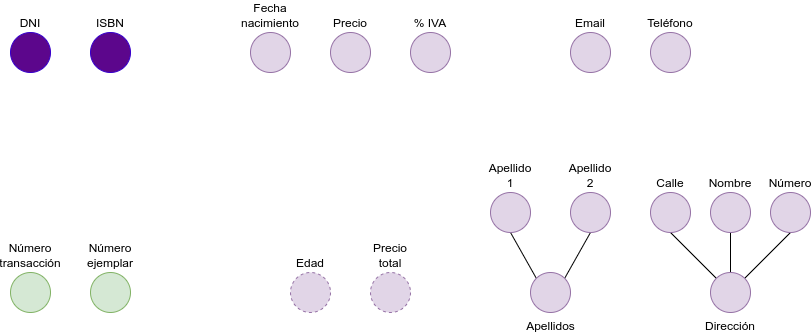

The diagram above was exported from draw.io. Its source (the exported page's mxGraphModel, read from the mxfile embedded in the PNG):
<mxGraphModel dx="1656" dy="606" grid="1" gridSize="10" guides="1" tooltips="1" connect="1" arrows="1" fold="1" page="1" pageScale="1" pageWidth="850" pageHeight="1100" math="0" shadow="0">
  <root>
    <mxCell id="0" />
    <mxCell id="1" parent="0" />
    <mxCell id="17" value="DNI" style="ellipse;whiteSpace=wrap;html=1;aspect=fixed;fillColor=#5C068C;fontColor=#000000;strokeColor=#3700CC;verticalAlign=bottom;labelPosition=center;verticalLabelPosition=top;align=center;" parent="1" vertex="1">
      <mxGeometry y="80" width="40" height="40" as="geometry" />
    </mxCell>
    <mxCell id="24" value="ISBN" style="ellipse;whiteSpace=wrap;html=1;aspect=fixed;fillColor=#5C068C;fontColor=#000000;strokeColor=#3700CC;verticalAlign=bottom;labelPosition=center;verticalLabelPosition=top;align=center;" parent="1" vertex="1">
      <mxGeometry x="80" y="80" width="40" height="40" as="geometry" />
    </mxCell>
    <mxCell id="25" value="Fecha nacimiento" style="ellipse;whiteSpace=wrap;html=1;aspect=fixed;fillColor=#e1d5e7;strokeColor=#9673a6;verticalAlign=bottom;labelPosition=center;verticalLabelPosition=top;align=center;" parent="1" vertex="1">
      <mxGeometry x="240" y="80" width="40" height="40" as="geometry" />
    </mxCell>
    <mxCell id="26" value="Precio" style="ellipse;whiteSpace=wrap;html=1;aspect=fixed;fillColor=#e1d5e7;strokeColor=#9673a6;verticalAlign=bottom;labelPosition=center;verticalLabelPosition=top;align=center;" parent="1" vertex="1">
      <mxGeometry x="320" y="80" width="40" height="40" as="geometry" />
    </mxCell>
    <mxCell id="31" value="% IVA" style="ellipse;whiteSpace=wrap;html=1;aspect=fixed;fillColor=#e1d5e7;strokeColor=#9673a6;verticalAlign=bottom;labelPosition=center;verticalLabelPosition=top;align=center;" vertex="1" parent="1">
      <mxGeometry x="400" y="80" width="40" height="40" as="geometry" />
    </mxCell>
    <mxCell id="32" value="Email" style="ellipse;whiteSpace=wrap;html=1;aspect=fixed;fillColor=#e1d5e7;strokeColor=#9673a6;verticalAlign=bottom;labelPosition=center;verticalLabelPosition=top;align=center;" vertex="1" parent="1">
      <mxGeometry x="560" y="80" width="40" height="40" as="geometry" />
    </mxCell>
    <mxCell id="33" value="Teléfono" style="ellipse;whiteSpace=wrap;html=1;aspect=fixed;fillColor=#e1d5e7;strokeColor=#9673a6;verticalAlign=bottom;labelPosition=center;verticalLabelPosition=top;align=center;" vertex="1" parent="1">
      <mxGeometry x="640" y="80" width="40" height="40" as="geometry" />
    </mxCell>
    <mxCell id="34" value="Número transacción" style="ellipse;whiteSpace=wrap;html=1;aspect=fixed;fillColor=#d5e8d4;strokeColor=#82b366;verticalAlign=bottom;labelPosition=center;verticalLabelPosition=top;align=center;" vertex="1" parent="1">
      <mxGeometry y="320" width="40" height="40" as="geometry" />
    </mxCell>
    <mxCell id="35" value="Número ejemplar" style="ellipse;whiteSpace=wrap;html=1;aspect=fixed;fillColor=#d5e8d4;strokeColor=#82b366;verticalAlign=bottom;labelPosition=center;verticalLabelPosition=top;align=center;" vertex="1" parent="1">
      <mxGeometry x="80" y="320" width="40" height="40" as="geometry" />
    </mxCell>
    <mxCell id="36" value="Edad" style="ellipse;whiteSpace=wrap;html=1;aspect=fixed;fillColor=#e1d5e7;strokeColor=#9673a6;verticalAlign=bottom;labelPosition=center;verticalLabelPosition=top;align=center;dashed=1;" vertex="1" parent="1">
      <mxGeometry x="280" y="320" width="40" height="40" as="geometry" />
    </mxCell>
    <mxCell id="37" value="Precio total" style="ellipse;whiteSpace=wrap;html=1;aspect=fixed;fillColor=#e1d5e7;strokeColor=#9673a6;verticalAlign=bottom;labelPosition=center;verticalLabelPosition=top;align=center;dashed=1;" vertex="1" parent="1">
      <mxGeometry x="360" y="320" width="40" height="40" as="geometry" />
    </mxCell>
    <mxCell id="43" style="edgeStyle=none;html=1;exitX=0;exitY=0;exitDx=0;exitDy=0;entryX=0.5;entryY=1;entryDx=0;entryDy=0;endArrow=none;endFill=0;" edge="1" parent="1" source="38" target="40">
      <mxGeometry relative="1" as="geometry" />
    </mxCell>
    <mxCell id="45" style="edgeStyle=none;html=1;exitX=1;exitY=0;exitDx=0;exitDy=0;entryX=0.5;entryY=1;entryDx=0;entryDy=0;endArrow=none;endFill=0;" edge="1" parent="1" source="38" target="42">
      <mxGeometry relative="1" as="geometry" />
    </mxCell>
    <mxCell id="38" value="Apellidos" style="ellipse;html=1;aspect=fixed;fillColor=#e1d5e7;strokeColor=#9673a6;verticalAlign=top;labelPosition=center;verticalLabelPosition=bottom;align=center;" vertex="1" parent="1">
      <mxGeometry x="520" y="320" width="40" height="40" as="geometry" />
    </mxCell>
    <mxCell id="40" value="Apellido 1" style="ellipse;whiteSpace=wrap;html=1;aspect=fixed;fillColor=#e1d5e7;strokeColor=#9673a6;verticalAlign=bottom;labelPosition=center;verticalLabelPosition=top;align=center;" vertex="1" parent="1">
      <mxGeometry x="480" y="240" width="40" height="40" as="geometry" />
    </mxCell>
    <mxCell id="42" value="Apellido 2" style="ellipse;whiteSpace=wrap;html=1;aspect=fixed;fillColor=#e1d5e7;strokeColor=#9673a6;verticalAlign=bottom;labelPosition=center;verticalLabelPosition=top;align=center;" vertex="1" parent="1">
      <mxGeometry x="560" y="240" width="40" height="40" as="geometry" />
    </mxCell>
    <mxCell id="46" style="edgeStyle=none;html=1;exitX=0;exitY=0;exitDx=0;exitDy=0;entryX=0.5;entryY=1;entryDx=0;entryDy=0;endArrow=none;endFill=0;" edge="1" parent="1" source="49" target="50">
      <mxGeometry relative="1" as="geometry" />
    </mxCell>
    <mxCell id="47" style="edgeStyle=none;html=1;exitX=0.5;exitY=0;exitDx=0;exitDy=0;entryX=0.5;entryY=1;entryDx=0;entryDy=0;endArrow=none;endFill=0;" edge="1" parent="1" source="49" target="51">
      <mxGeometry relative="1" as="geometry" />
    </mxCell>
    <mxCell id="48" style="edgeStyle=none;html=1;exitX=1;exitY=0;exitDx=0;exitDy=0;entryX=0.5;entryY=1;entryDx=0;entryDy=0;endArrow=none;endFill=0;" edge="1" parent="1" source="49" target="52">
      <mxGeometry relative="1" as="geometry" />
    </mxCell>
    <mxCell id="49" value="Dirección" style="ellipse;whiteSpace=wrap;html=1;aspect=fixed;fillColor=#e1d5e7;strokeColor=#9673a6;verticalAlign=top;labelPosition=center;verticalLabelPosition=bottom;align=center;" vertex="1" parent="1">
      <mxGeometry x="700" y="320" width="40" height="40" as="geometry" />
    </mxCell>
    <mxCell id="50" value="Calle" style="ellipse;whiteSpace=wrap;html=1;aspect=fixed;fillColor=#e1d5e7;strokeColor=#9673a6;verticalAlign=bottom;labelPosition=center;verticalLabelPosition=top;align=center;" vertex="1" parent="1">
      <mxGeometry x="640" y="240" width="40" height="40" as="geometry" />
    </mxCell>
    <mxCell id="51" value="Nombre" style="ellipse;whiteSpace=wrap;html=1;aspect=fixed;fillColor=#e1d5e7;strokeColor=#9673a6;verticalAlign=bottom;labelPosition=center;verticalLabelPosition=top;align=center;" vertex="1" parent="1">
      <mxGeometry x="700" y="240" width="40" height="40" as="geometry" />
    </mxCell>
    <mxCell id="52" value="Número" style="ellipse;whiteSpace=wrap;html=1;aspect=fixed;fillColor=#e1d5e7;strokeColor=#9673a6;verticalAlign=bottom;labelPosition=center;verticalLabelPosition=top;align=center;" vertex="1" parent="1">
      <mxGeometry x="760" y="240" width="40" height="40" as="geometry" />
    </mxCell>
  </root>
</mxGraphModel>